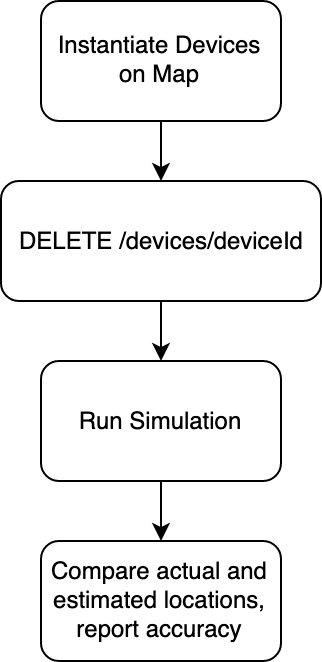

The diagram above was exported from draw.io. Its source (the exported page's mxGraphModel, read from the mxfile embedded in the PNG):
<mxGraphModel dx="449" dy="325" grid="1" gridSize="10" guides="1" tooltips="1" connect="1" arrows="1" fold="1" page="1" pageScale="1" pageWidth="850" pageHeight="1100" math="0" shadow="0">
  <root>
    <mxCell id="0" />
    <mxCell id="1" parent="0" />
    <mxCell id="2" style="edgeStyle=orthogonalEdgeStyle;rounded=0;orthogonalLoop=1;jettySize=auto;html=1;exitX=0.5;exitY=1;exitDx=0;exitDy=0;" edge="1" source="3" parent="1">
      <mxGeometry relative="1" as="geometry">
        <mxPoint x="200" y="320" as="targetPoint" />
      </mxGeometry>
    </mxCell>
    <mxCell id="3" value="Instantiate Devices on Map" style="rounded=1;whiteSpace=wrap;html=1;" vertex="1" parent="1">
      <mxGeometry x="140" y="230" width="120" height="60" as="geometry" />
    </mxCell>
    <mxCell id="4" style="edgeStyle=orthogonalEdgeStyle;rounded=0;orthogonalLoop=1;jettySize=auto;html=1;exitX=0.5;exitY=1;exitDx=0;exitDy=0;" edge="1" source="5" parent="1">
      <mxGeometry relative="1" as="geometry">
        <mxPoint x="200" y="410" as="targetPoint" />
      </mxGeometry>
    </mxCell>
    <mxCell id="5" value="DELETE /devices/deviceId" style="rounded=1;whiteSpace=wrap;html=1;" vertex="1" parent="1">
      <mxGeometry x="120" y="320" width="160" height="60" as="geometry" />
    </mxCell>
    <mxCell id="6" style="edgeStyle=orthogonalEdgeStyle;rounded=0;orthogonalLoop=1;jettySize=auto;html=1;exitX=0.5;exitY=1;exitDx=0;exitDy=0;" edge="1" source="7" target="8" parent="1">
      <mxGeometry relative="1" as="geometry" />
    </mxCell>
    <mxCell id="7" value="Run Simulation" style="rounded=1;whiteSpace=wrap;html=1;" vertex="1" parent="1">
      <mxGeometry x="140" y="410" width="120" height="60" as="geometry" />
    </mxCell>
    <mxCell id="8" value="Compare actual and estimated locations, report accuracy" style="rounded=1;whiteSpace=wrap;html=1;" vertex="1" parent="1">
      <mxGeometry x="140" y="500" width="120" height="60" as="geometry" />
    </mxCell>
  </root>
</mxGraphModel>